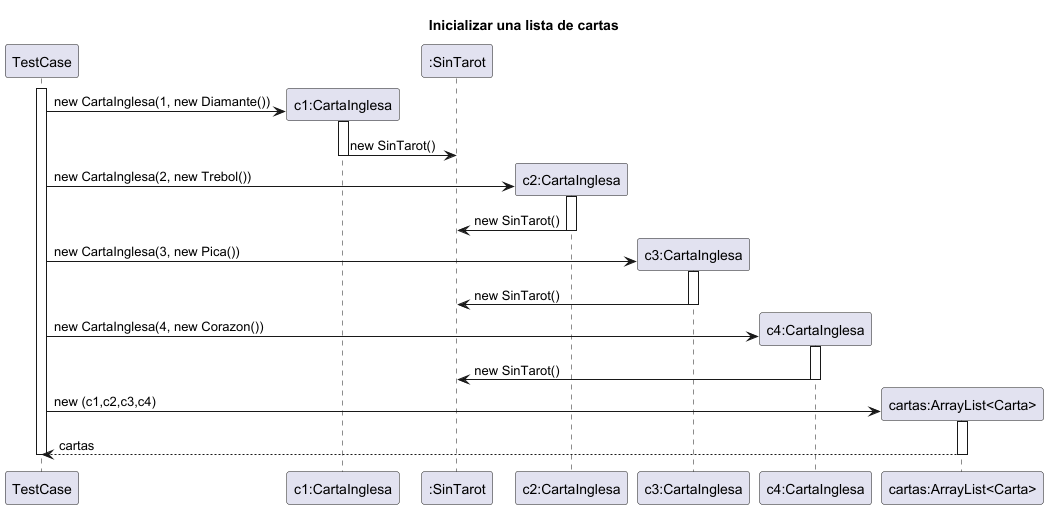

The diagram above was rendered by PlantUML. Its source (embedded in the PNG):
@startuml inicializarCartas
title "Inicializar una lista de cartas"

activate TestCase

TestCase -> "c1:CartaInglesa" as c1 **: new CartaInglesa(1, new Diamante())
activate c1
c1 -> ":SinTarot" : new SinTarot()
deactivate c1

TestCase -> "c2:CartaInglesa" as c2 **: new CartaInglesa(2, new Trebol())
activate c2
c2 -> ":SinTarot" : new SinTarot()
deactivate c2

TestCase -> "c3:CartaInglesa" as c3 **: new CartaInglesa(3, new Pica())
activate c3
c3 -> ":SinTarot" : new SinTarot()
deactivate c3

TestCase -> "c4:CartaInglesa" as c4 **: new CartaInglesa(4, new Corazon())
activate c4
c4 -> ":SinTarot" : new SinTarot()
deactivate c4

TestCase -> "cartas:ArrayList<Carta>" as cartas **: new (c1,c2,c3,c4)
activate cartas
TestCase <-- cartas : cartas
deactivate cartas

deactivate TestCase
@enduml